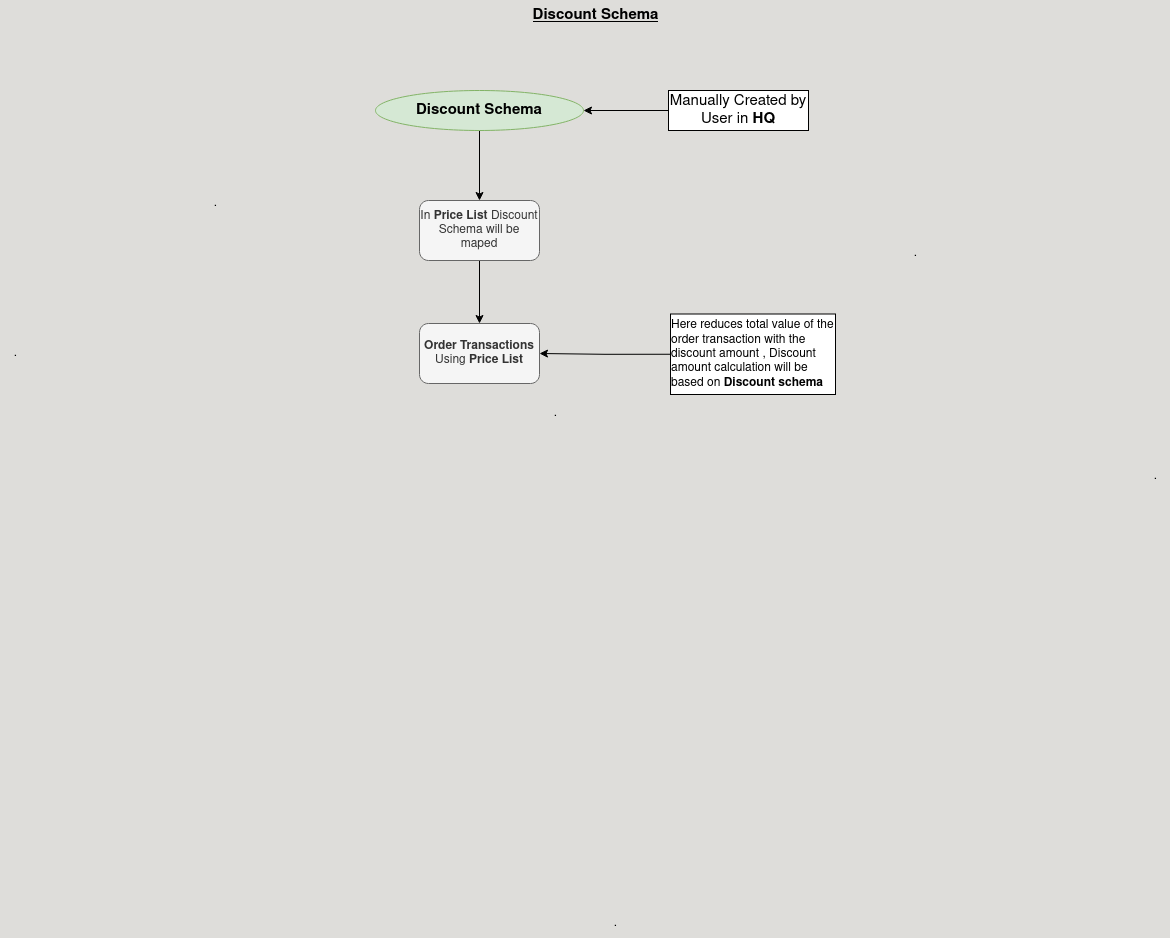

The diagram above was exported from draw.io. Its source (the exported page's mxGraphModel, read from the mxfile embedded in the PNG):
<mxGraphModel dx="1680" dy="535" grid="1" gridSize="10" guides="1" tooltips="1" connect="1" arrows="1" fold="1" page="1" pageScale="1" pageWidth="850" pageHeight="1100" background="#deddda" math="0" shadow="0">
  <root>
    <mxCell id="0" />
    <mxCell id="1" parent="0" />
    <mxCell id="yFM-75Cg1leKwJl_a59T-23" style="edgeStyle=orthogonalEdgeStyle;rounded=0;orthogonalLoop=1;jettySize=auto;html=1;exitX=0.5;exitY=1;exitDx=0;exitDy=0;fontSize=15;entryX=0.5;entryY=0;entryDx=0;entryDy=0;" edge="1" parent="1" source="yFM-75Cg1leKwJl_a59T-1" target="yFM-75Cg1leKwJl_a59T-45">
      <mxGeometry relative="1" as="geometry">
        <mxPoint x="394" y="200" as="targetPoint" />
      </mxGeometry>
    </mxCell>
    <mxCell id="yFM-75Cg1leKwJl_a59T-1" value="&lt;b&gt;Discount Schema&lt;br&gt;&lt;/b&gt;" style="ellipse;whiteSpace=wrap;html=1;fillColor=#d5e8d4;strokeColor=#82b366;fontSize=15;" vertex="1" parent="1">
      <mxGeometry x="290" y="100" width="208" height="40" as="geometry" />
    </mxCell>
    <mxCell id="yFM-75Cg1leKwJl_a59T-28" style="edgeStyle=orthogonalEdgeStyle;rounded=0;orthogonalLoop=1;jettySize=auto;html=1;exitX=0;exitY=0.5;exitDx=0;exitDy=0;fontSize=15;" edge="1" parent="1" source="yFM-75Cg1leKwJl_a59T-2" target="yFM-75Cg1leKwJl_a59T-1">
      <mxGeometry relative="1" as="geometry" />
    </mxCell>
    <mxCell id="yFM-75Cg1leKwJl_a59T-2" value="Manually Created by User in&lt;b&gt; HQ&lt;/b&gt;" style="rounded=0;whiteSpace=wrap;html=1;fontSize=15;" vertex="1" parent="1">
      <mxGeometry x="583" y="100" width="140" height="40" as="geometry" />
    </mxCell>
    <mxCell id="yFM-75Cg1leKwJl_a59T-16" value="&lt;u&gt;&lt;b&gt;Discount Schema&lt;br&gt;&lt;/b&gt;&lt;/u&gt;" style="text;html=1;align=center;verticalAlign=middle;resizable=0;points=[];autosize=1;strokeColor=none;fillColor=none;fontSize=15;" vertex="1" parent="1">
      <mxGeometry x="435" y="10" width="150" height="30" as="geometry" />
    </mxCell>
    <mxCell id="yFM-75Cg1leKwJl_a59T-18" style="edgeStyle=orthogonalEdgeStyle;rounded=0;orthogonalLoop=1;jettySize=auto;html=1;exitX=0.5;exitY=1;exitDx=0;exitDy=0;fontSize=15;" edge="1" parent="1" source="yFM-75Cg1leKwJl_a59T-2" target="yFM-75Cg1leKwJl_a59T-2">
      <mxGeometry relative="1" as="geometry" />
    </mxCell>
    <mxCell id="yFM-75Cg1leKwJl_a59T-39" value="&lt;div&gt;.&lt;/div&gt;" style="text;html=1;align=center;verticalAlign=middle;resizable=0;points=[];autosize=1;strokeColor=none;fillColor=none;" vertex="1" parent="1">
      <mxGeometry x="-85" y="348" width="30" height="30" as="geometry" />
    </mxCell>
    <mxCell id="yFM-75Cg1leKwJl_a59T-40" value="&lt;div&gt;.&lt;/div&gt;" style="text;html=1;align=center;verticalAlign=middle;resizable=0;points=[];autosize=1;strokeColor=none;fillColor=none;" vertex="1" parent="1">
      <mxGeometry x="515" y="918" width="30" height="30" as="geometry" />
    </mxCell>
    <mxCell id="yFM-75Cg1leKwJl_a59T-41" value="&lt;div&gt;.&lt;/div&gt;&lt;div&gt;&lt;br&gt;&lt;/div&gt;" style="text;html=1;align=center;verticalAlign=middle;resizable=0;points=[];autosize=1;strokeColor=none;fillColor=none;" vertex="1" parent="1">
      <mxGeometry x="1055" y="473" width="30" height="40" as="geometry" />
    </mxCell>
    <mxCell id="yFM-75Cg1leKwJl_a59T-42" value="." style="text;html=1;align=center;verticalAlign=middle;resizable=0;points=[];autosize=1;strokeColor=none;fillColor=none;" vertex="1" parent="1">
      <mxGeometry x="115" y="198" width="30" height="30" as="geometry" />
    </mxCell>
    <mxCell id="yFM-75Cg1leKwJl_a59T-43" value="." style="text;html=1;align=center;verticalAlign=middle;resizable=0;points=[];autosize=1;strokeColor=none;fillColor=none;" vertex="1" parent="1">
      <mxGeometry x="815" y="248" width="30" height="30" as="geometry" />
    </mxCell>
    <mxCell id="yFM-75Cg1leKwJl_a59T-44" value="." style="text;html=1;align=center;verticalAlign=middle;resizable=0;points=[];autosize=1;strokeColor=none;fillColor=none;" vertex="1" parent="1">
      <mxGeometry x="455" y="408" width="30" height="30" as="geometry" />
    </mxCell>
    <mxCell id="yFM-75Cg1leKwJl_a59T-48" style="edgeStyle=orthogonalEdgeStyle;rounded=0;orthogonalLoop=1;jettySize=auto;html=1;exitX=0.5;exitY=1;exitDx=0;exitDy=0;" edge="1" parent="1" source="yFM-75Cg1leKwJl_a59T-45" target="yFM-75Cg1leKwJl_a59T-46">
      <mxGeometry relative="1" as="geometry" />
    </mxCell>
    <mxCell id="yFM-75Cg1leKwJl_a59T-45" value="In &lt;b&gt;Price List &lt;/b&gt;Discount Schema will be maped" style="rounded=1;whiteSpace=wrap;html=1;fillColor=#f5f5f5;fontColor=#333333;strokeColor=#666666;" vertex="1" parent="1">
      <mxGeometry x="334" y="210" width="120" height="60" as="geometry" />
    </mxCell>
    <mxCell id="yFM-75Cg1leKwJl_a59T-46" value="&lt;b&gt;Order&lt;/b&gt; &lt;b&gt;Transactions&lt;/b&gt; Using &lt;b&gt;Price List&lt;/b&gt;" style="rounded=1;whiteSpace=wrap;html=1;fillColor=#f5f5f5;fontColor=#333333;strokeColor=#666666;" vertex="1" parent="1">
      <mxGeometry x="334" y="333" width="120" height="60" as="geometry" />
    </mxCell>
    <mxCell id="yFM-75Cg1leKwJl_a59T-49" style="edgeStyle=orthogonalEdgeStyle;rounded=0;orthogonalLoop=1;jettySize=auto;html=1;exitX=0;exitY=0.5;exitDx=0;exitDy=0;" edge="1" parent="1" source="yFM-75Cg1leKwJl_a59T-47" target="yFM-75Cg1leKwJl_a59T-46">
      <mxGeometry relative="1" as="geometry" />
    </mxCell>
    <mxCell id="yFM-75Cg1leKwJl_a59T-47" value="&lt;div align=&quot;left&quot;&gt;Here reduces total value of the order transaction with the discount amount , Discount amount calculation will be based on &lt;b&gt;Discount schema&lt;/b&gt;&lt;br&gt;&lt;/div&gt;" style="rounded=0;whiteSpace=wrap;html=1;" vertex="1" parent="1">
      <mxGeometry x="585" y="323.5" width="165" height="80.5" as="geometry" />
    </mxCell>
  </root>
</mxGraphModel>